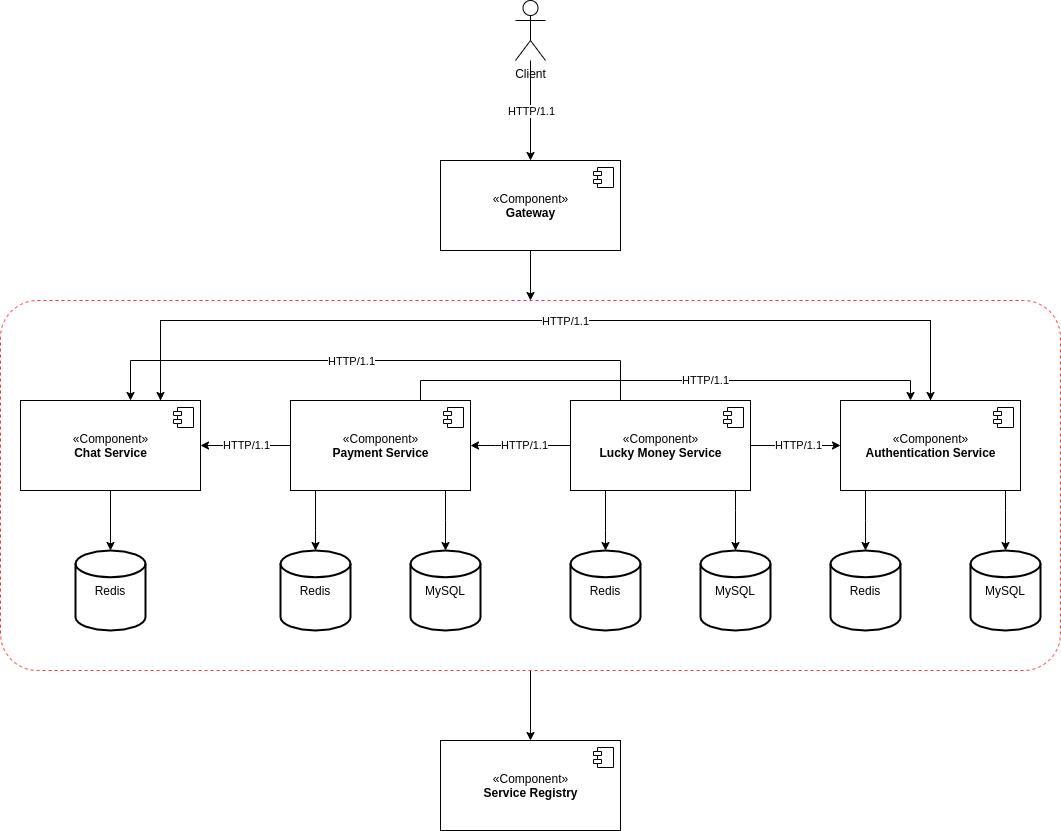

The diagram above was exported from draw.io. Its source (the exported page's mxGraphModel, read from the mxfile embedded in the PNG):
<mxGraphModel dx="2272" dy="727" grid="1" gridSize="10" guides="1" tooltips="1" connect="1" arrows="1" fold="1" page="1" pageScale="1" pageWidth="850" pageHeight="1100" math="0" shadow="0">
  <root>
    <mxCell id="0" />
    <mxCell id="1" parent="0" />
    <mxCell id="2" style="edgeStyle=orthogonalEdgeStyle;rounded=0;orthogonalLoop=1;jettySize=auto;html=1;" edge="1" source="3" target="28" parent="1">
      <mxGeometry relative="1" as="geometry" />
    </mxCell>
    <mxCell id="3" value="" style="rounded=1;arcSize=10;whiteSpace=wrap;html=1;align=center;dashed=1;strokeColor=#FF3333;" vertex="1" parent="1">
      <mxGeometry x="-105" y="370" width="1060" height="370" as="geometry" />
    </mxCell>
    <mxCell id="4" style="edgeStyle=orthogonalEdgeStyle;rounded=0;orthogonalLoop=1;jettySize=auto;html=1;" edge="1" source="5" target="3" parent="1">
      <mxGeometry relative="1" as="geometry" />
    </mxCell>
    <mxCell id="5" value="«Component»&lt;br&gt;&lt;b&gt;Gateway&lt;/b&gt;" style="html=1;dropTarget=0;" vertex="1" parent="1">
      <mxGeometry x="335" y="230" width="180" height="90" as="geometry" />
    </mxCell>
    <mxCell id="6" value="" style="shape=module;jettyWidth=8;jettyHeight=4;" vertex="1" parent="5">
      <mxGeometry x="1" width="20" height="20" relative="1" as="geometry">
        <mxPoint x="-27" y="7" as="offset" />
      </mxGeometry>
    </mxCell>
    <mxCell id="7" style="edgeStyle=orthogonalEdgeStyle;rounded=0;orthogonalLoop=1;jettySize=auto;html=1;" edge="1" source="9" target="5" parent="1">
      <mxGeometry relative="1" as="geometry" />
    </mxCell>
    <mxCell id="8" value="HTTP/1.1" style="edgeLabel;html=1;align=center;verticalAlign=middle;resizable=0;points=[];" vertex="1" connectable="0" parent="7">
      <mxGeometry x="-0.2846" y="-2" relative="1" as="geometry">
        <mxPoint x="2" y="14" as="offset" />
      </mxGeometry>
    </mxCell>
    <mxCell id="9" value="Client" style="shape=umlActor;verticalLabelPosition=bottom;verticalAlign=top;html=1;" vertex="1" parent="1">
      <mxGeometry x="410" y="70" width="30" height="60" as="geometry" />
    </mxCell>
    <mxCell id="10" style="edgeStyle=orthogonalEdgeStyle;rounded=0;orthogonalLoop=1;jettySize=auto;html=1;" edge="1" source="13" target="18" parent="1">
      <mxGeometry relative="1" as="geometry">
        <Array as="points">
          <mxPoint x="825" y="390" />
          <mxPoint x="55" y="390" />
        </Array>
      </mxGeometry>
    </mxCell>
    <mxCell id="11" style="edgeStyle=orthogonalEdgeStyle;rounded=0;orthogonalLoop=1;jettySize=auto;html=1;" edge="1" source="13" target="43" parent="1">
      <mxGeometry relative="1" as="geometry">
        <Array as="points">
          <mxPoint x="900" y="580" />
          <mxPoint x="900" y="580" />
        </Array>
      </mxGeometry>
    </mxCell>
    <mxCell id="12" style="edgeStyle=orthogonalEdgeStyle;rounded=0;orthogonalLoop=1;jettySize=auto;html=1;" edge="1" source="13" target="45" parent="1">
      <mxGeometry relative="1" as="geometry">
        <Array as="points">
          <mxPoint x="760" y="590" />
          <mxPoint x="760" y="590" />
        </Array>
      </mxGeometry>
    </mxCell>
    <mxCell id="13" value="«Component»&lt;br&gt;&lt;b&gt;Authentication Service&lt;/b&gt;" style="html=1;dropTarget=0;" vertex="1" parent="1">
      <mxGeometry x="735" y="470" width="180" height="90" as="geometry" />
    </mxCell>
    <mxCell id="14" value="" style="shape=module;jettyWidth=8;jettyHeight=4;" vertex="1" parent="13">
      <mxGeometry x="1" width="20" height="20" relative="1" as="geometry">
        <mxPoint x="-27" y="7" as="offset" />
      </mxGeometry>
    </mxCell>
    <mxCell id="15" style="edgeStyle=orthogonalEdgeStyle;rounded=0;orthogonalLoop=1;jettySize=auto;html=1;" edge="1" source="18" target="13" parent="1">
      <mxGeometry relative="1" as="geometry">
        <Array as="points">
          <mxPoint x="55" y="390" />
          <mxPoint x="825" y="390" />
        </Array>
      </mxGeometry>
    </mxCell>
    <mxCell id="16" value="HTTP/1.1" style="edgeLabel;html=1;align=center;verticalAlign=middle;resizable=0;points=[];" vertex="1" connectable="0" parent="15">
      <mxGeometry x="0.0401" relative="1" as="geometry">
        <mxPoint as="offset" />
      </mxGeometry>
    </mxCell>
    <mxCell id="17" style="edgeStyle=orthogonalEdgeStyle;rounded=0;orthogonalLoop=1;jettySize=auto;html=1;" edge="1" source="18" target="40" parent="1">
      <mxGeometry relative="1" as="geometry">
        <mxPoint x="5" y="840" as="targetPoint" />
        <Array as="points">
          <mxPoint x="-5" y="620" />
          <mxPoint x="-5" y="620" />
        </Array>
      </mxGeometry>
    </mxCell>
    <mxCell id="18" value="«Component»&lt;br&gt;&lt;b&gt;Chat Service&lt;/b&gt;" style="html=1;dropTarget=0;" vertex="1" parent="1">
      <mxGeometry x="-85" y="470" width="180" height="90" as="geometry" />
    </mxCell>
    <mxCell id="19" value="" style="shape=module;jettyWidth=8;jettyHeight=4;" vertex="1" parent="18">
      <mxGeometry x="1" width="20" height="20" relative="1" as="geometry">
        <mxPoint x="-27" y="7" as="offset" />
      </mxGeometry>
    </mxCell>
    <mxCell id="20" style="edgeStyle=orthogonalEdgeStyle;rounded=0;orthogonalLoop=1;jettySize=auto;html=1;" edge="1" source="26" target="13" parent="1">
      <mxGeometry relative="1" as="geometry">
        <Array as="points">
          <mxPoint x="315" y="450" />
          <mxPoint x="805" y="450" />
        </Array>
      </mxGeometry>
    </mxCell>
    <mxCell id="21" value="HTTP/1.1" style="edgeLabel;html=1;align=center;verticalAlign=middle;resizable=0;points=[];" vertex="1" connectable="0" parent="20">
      <mxGeometry x="0.2143" y="1" relative="1" as="geometry">
        <mxPoint x="-18" as="offset" />
      </mxGeometry>
    </mxCell>
    <mxCell id="22" style="edgeStyle=orthogonalEdgeStyle;rounded=0;orthogonalLoop=1;jettySize=auto;html=1;" edge="1" source="26" target="18" parent="1">
      <mxGeometry relative="1" as="geometry">
        <Array as="points">
          <mxPoint x="160" y="515" />
          <mxPoint x="160" y="515" />
        </Array>
      </mxGeometry>
    </mxCell>
    <mxCell id="23" value="HTTP/1.1" style="edgeLabel;html=1;align=center;verticalAlign=middle;resizable=0;points=[];" vertex="1" connectable="0" parent="22">
      <mxGeometry x="-0.1937" relative="1" as="geometry">
        <mxPoint x="-9" y="-1" as="offset" />
      </mxGeometry>
    </mxCell>
    <mxCell id="24" style="edgeStyle=orthogonalEdgeStyle;rounded=0;orthogonalLoop=1;jettySize=auto;html=1;" edge="1" source="26" target="41" parent="1">
      <mxGeometry relative="1" as="geometry">
        <Array as="points">
          <mxPoint x="340" y="590" />
          <mxPoint x="340" y="590" />
        </Array>
      </mxGeometry>
    </mxCell>
    <mxCell id="25" style="edgeStyle=orthogonalEdgeStyle;rounded=0;orthogonalLoop=1;jettySize=auto;html=1;" edge="1" source="26" target="44" parent="1">
      <mxGeometry relative="1" as="geometry">
        <Array as="points">
          <mxPoint x="210" y="600" />
          <mxPoint x="210" y="600" />
        </Array>
      </mxGeometry>
    </mxCell>
    <mxCell id="26" value="«Component»&lt;br&gt;&lt;b&gt;Payment Service&lt;/b&gt;" style="html=1;dropTarget=0;" vertex="1" parent="1">
      <mxGeometry x="185" y="470" width="180" height="90" as="geometry" />
    </mxCell>
    <mxCell id="27" value="" style="shape=module;jettyWidth=8;jettyHeight=4;" vertex="1" parent="26">
      <mxGeometry x="1" width="20" height="20" relative="1" as="geometry">
        <mxPoint x="-27" y="7" as="offset" />
      </mxGeometry>
    </mxCell>
    <mxCell id="28" value="«Component»&lt;br&gt;&lt;b&gt;Service Registry&lt;/b&gt;" style="html=1;dropTarget=0;" vertex="1" parent="1">
      <mxGeometry x="335" y="810" width="180" height="90" as="geometry" />
    </mxCell>
    <mxCell id="29" value="" style="shape=module;jettyWidth=8;jettyHeight=4;" vertex="1" parent="28">
      <mxGeometry x="1" width="20" height="20" relative="1" as="geometry">
        <mxPoint x="-27" y="7" as="offset" />
      </mxGeometry>
    </mxCell>
    <mxCell id="30" style="edgeStyle=orthogonalEdgeStyle;rounded=0;orthogonalLoop=1;jettySize=auto;html=1;" edge="1" source="38" target="13" parent="1">
      <mxGeometry relative="1" as="geometry">
        <Array as="points">
          <mxPoint x="690" y="515" />
          <mxPoint x="690" y="515" />
        </Array>
      </mxGeometry>
    </mxCell>
    <mxCell id="31" value="HTTP/1.1" style="edgeLabel;html=1;align=center;verticalAlign=middle;resizable=0;points=[];" vertex="1" connectable="0" parent="30">
      <mxGeometry x="0.2143" y="-2" relative="1" as="geometry">
        <mxPoint x="-8" y="-3" as="offset" />
      </mxGeometry>
    </mxCell>
    <mxCell id="32" style="edgeStyle=orthogonalEdgeStyle;rounded=0;orthogonalLoop=1;jettySize=auto;html=1;" edge="1" source="38" target="26" parent="1">
      <mxGeometry relative="1" as="geometry">
        <Array as="points">
          <mxPoint x="390" y="515" />
          <mxPoint x="390" y="515" />
        </Array>
      </mxGeometry>
    </mxCell>
    <mxCell id="33" value="HTTP/1.1" style="edgeLabel;html=1;align=center;verticalAlign=middle;resizable=0;points=[];" vertex="1" connectable="0" parent="32">
      <mxGeometry x="-0.2163" y="1" relative="1" as="geometry">
        <mxPoint x="-8" y="-2" as="offset" />
      </mxGeometry>
    </mxCell>
    <mxCell id="34" style="edgeStyle=orthogonalEdgeStyle;rounded=0;orthogonalLoop=1;jettySize=auto;html=1;" edge="1" source="38" target="42" parent="1">
      <mxGeometry relative="1" as="geometry">
        <Array as="points">
          <mxPoint x="630" y="580" />
          <mxPoint x="630" y="580" />
        </Array>
      </mxGeometry>
    </mxCell>
    <mxCell id="35" style="edgeStyle=orthogonalEdgeStyle;rounded=0;orthogonalLoop=1;jettySize=auto;html=1;" edge="1" source="38" target="18" parent="1">
      <mxGeometry relative="1" as="geometry">
        <Array as="points">
          <mxPoint x="515" y="430" />
          <mxPoint x="25" y="430" />
        </Array>
      </mxGeometry>
    </mxCell>
    <mxCell id="36" value="HTTP/1.1" style="edgeLabel;html=1;align=center;verticalAlign=middle;resizable=0;points=[];" vertex="1" connectable="0" parent="35">
      <mxGeometry x="0.3851" y="1" relative="1" as="geometry">
        <mxPoint x="85" y="-1" as="offset" />
      </mxGeometry>
    </mxCell>
    <mxCell id="37" style="edgeStyle=orthogonalEdgeStyle;rounded=0;orthogonalLoop=1;jettySize=auto;html=1;" edge="1" source="38" target="46" parent="1">
      <mxGeometry relative="1" as="geometry">
        <Array as="points">
          <mxPoint x="500" y="600" />
          <mxPoint x="500" y="600" />
        </Array>
      </mxGeometry>
    </mxCell>
    <mxCell id="38" value="«Component»&lt;br&gt;&lt;b&gt;Lucky Money Service&lt;/b&gt;" style="html=1;dropTarget=0;" vertex="1" parent="1">
      <mxGeometry x="465" y="470" width="180" height="90" as="geometry" />
    </mxCell>
    <mxCell id="39" value="" style="shape=module;jettyWidth=8;jettyHeight=4;" vertex="1" parent="38">
      <mxGeometry x="1" width="20" height="20" relative="1" as="geometry">
        <mxPoint x="-27" y="7" as="offset" />
      </mxGeometry>
    </mxCell>
    <mxCell id="40" value="Redis" style="strokeWidth=2;html=1;shape=mxgraph.flowchart.database;whiteSpace=wrap;" vertex="1" parent="1">
      <mxGeometry x="-30" y="620" width="70" height="80" as="geometry" />
    </mxCell>
    <mxCell id="41" value="MySQL" style="strokeWidth=2;html=1;shape=mxgraph.flowchart.database;whiteSpace=wrap;" vertex="1" parent="1">
      <mxGeometry x="305" y="620" width="70" height="80" as="geometry" />
    </mxCell>
    <mxCell id="42" value="MySQL" style="strokeWidth=2;html=1;shape=mxgraph.flowchart.database;whiteSpace=wrap;" vertex="1" parent="1">
      <mxGeometry x="595" y="620" width="70" height="80" as="geometry" />
    </mxCell>
    <mxCell id="43" value="MySQL" style="strokeWidth=2;html=1;shape=mxgraph.flowchart.database;whiteSpace=wrap;" vertex="1" parent="1">
      <mxGeometry x="865" y="620" width="70" height="80" as="geometry" />
    </mxCell>
    <mxCell id="44" value="Redis" style="strokeWidth=2;html=1;shape=mxgraph.flowchart.database;whiteSpace=wrap;" vertex="1" parent="1">
      <mxGeometry x="175" y="620" width="70" height="80" as="geometry" />
    </mxCell>
    <mxCell id="45" value="Redis" style="strokeWidth=2;html=1;shape=mxgraph.flowchart.database;whiteSpace=wrap;" vertex="1" parent="1">
      <mxGeometry x="725" y="620" width="70" height="80" as="geometry" />
    </mxCell>
    <mxCell id="46" value="Redis" style="strokeWidth=2;html=1;shape=mxgraph.flowchart.database;whiteSpace=wrap;" vertex="1" parent="1">
      <mxGeometry x="465" y="620" width="70" height="80" as="geometry" />
    </mxCell>
  </root>
</mxGraphModel>